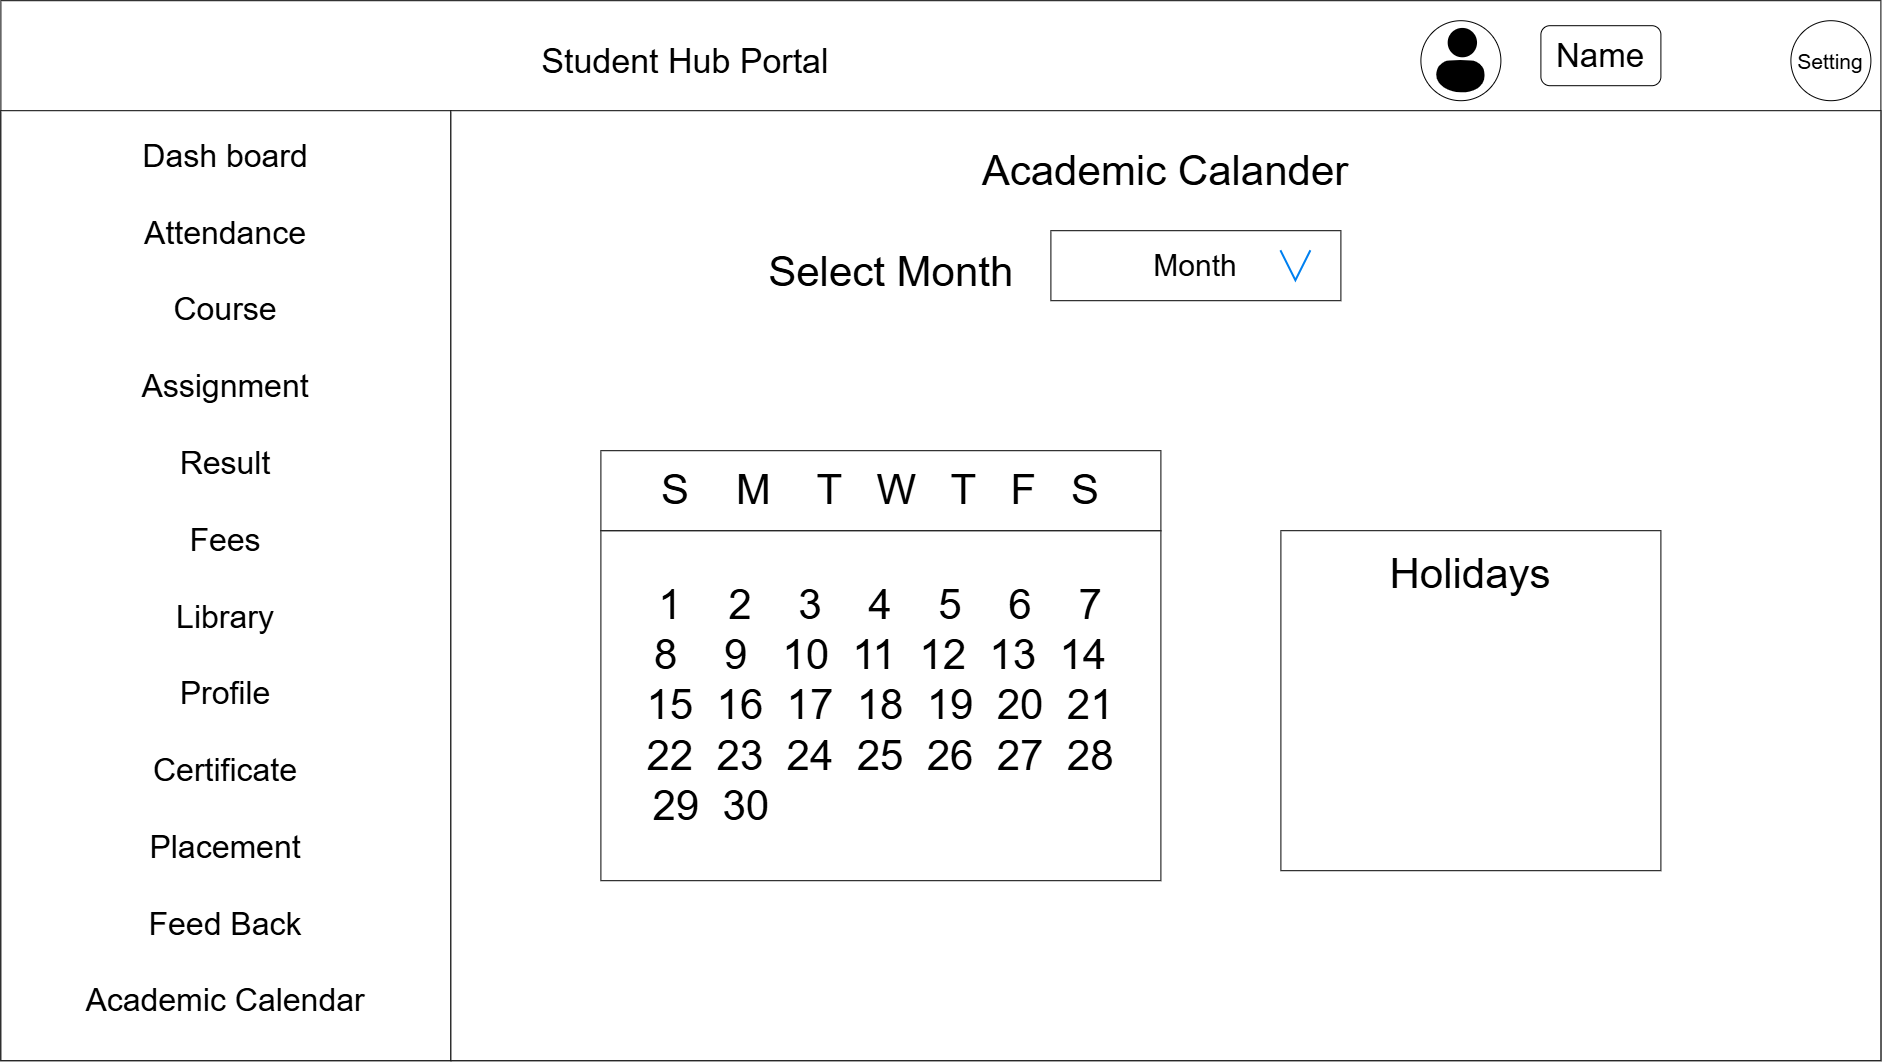

The diagram above was exported from draw.io. Its source (the exported page's mxGraphModel, read from the mxfile embedded in the PNG):
<mxGraphModel dx="2762" dy="2297" grid="1" gridSize="10" guides="1" tooltips="1" connect="1" arrows="1" fold="1" page="1" pageScale="1" pageWidth="827" pageHeight="1169" math="0" shadow="0">
  <root>
    <mxCell id="0" />
    <mxCell id="1" parent="0" />
    <mxCell id="A-En-aUqj-6rRw6twzDy-1" parent="1" style="rounded=0;whiteSpace=wrap;html=1;" value="&lt;font style=&quot;font-size: 34px;&quot;&gt;Student Hub Portal&amp;nbsp; &amp;nbsp; &amp;nbsp; &amp;nbsp; &amp;nbsp; &amp;nbsp; &amp;nbsp; &amp;nbsp; &amp;nbsp; &amp;nbsp; &amp;nbsp; &amp;nbsp; &amp;nbsp; &amp;nbsp; &amp;nbsp; &amp;nbsp; &amp;nbsp; &amp;nbsp; &amp;nbsp; &amp;nbsp; &amp;nbsp; &amp;nbsp; &amp;nbsp; &amp;nbsp; &amp;nbsp; &amp;nbsp; &amp;nbsp;&amp;nbsp;&lt;/font&gt;&lt;div&gt;&lt;font style=&quot;font-size: 34px;&quot;&gt;&lt;br&gt;&lt;/font&gt;&lt;/div&gt;&lt;div&gt;&lt;font style=&quot;font-size: 34px;&quot;&gt;&lt;br&gt;&lt;/font&gt;&lt;/div&gt;&lt;div&gt;&lt;font style=&quot;font-size: 34px;&quot;&gt;&lt;br&gt;&lt;/font&gt;&lt;/div&gt;&lt;div&gt;&lt;font style=&quot;font-size: 34px;&quot;&gt;&lt;br&gt;&lt;/font&gt;&lt;/div&gt;&lt;div&gt;&lt;font style=&quot;font-size: 34px;&quot;&gt;&lt;br&gt;&lt;/font&gt;&lt;/div&gt;&lt;div&gt;&lt;font style=&quot;font-size: 34px;&quot;&gt;&lt;br&gt;&lt;/font&gt;&lt;/div&gt;&lt;div&gt;&lt;font style=&quot;font-size: 34px;&quot;&gt;&lt;br&gt;&lt;/font&gt;&lt;/div&gt;&lt;div&gt;&lt;font style=&quot;font-size: 34px;&quot;&gt;&lt;br&gt;&lt;/font&gt;&lt;/div&gt;&lt;div&gt;&lt;font style=&quot;font-size: 34px;&quot;&gt;&lt;br&gt;&lt;/font&gt;&lt;/div&gt;&lt;div&gt;&lt;font style=&quot;font-size: 34px;&quot;&gt;&lt;br&gt;&lt;/font&gt;&lt;/div&gt;&lt;div&gt;&lt;font style=&quot;font-size: 34px;&quot;&gt;&lt;br&gt;&lt;/font&gt;&lt;/div&gt;&lt;div&gt;&lt;font style=&quot;font-size: 34px;&quot;&gt;&lt;br&gt;&lt;/font&gt;&lt;/div&gt;&lt;div&gt;&lt;font style=&quot;font-size: 34px;&quot;&gt;&lt;br&gt;&lt;/font&gt;&lt;/div&gt;&lt;div&gt;&lt;font style=&quot;font-size: 34px;&quot;&gt;&lt;br&gt;&lt;/font&gt;&lt;/div&gt;&lt;div&gt;&lt;font style=&quot;font-size: 34px;&quot;&gt;&lt;br&gt;&lt;/font&gt;&lt;/div&gt;&lt;div&gt;&lt;font style=&quot;font-size: 34px;&quot;&gt;&lt;br&gt;&lt;/font&gt;&lt;/div&gt;&lt;div&gt;&lt;font style=&quot;font-size: 34px;&quot;&gt;&lt;br&gt;&lt;/font&gt;&lt;/div&gt;&lt;div&gt;&lt;font style=&quot;font-size: 34px;&quot;&gt;&lt;br&gt;&lt;/font&gt;&lt;/div&gt;&lt;div&gt;&lt;font style=&quot;font-size: 34px;&quot;&gt;&lt;br&gt;&lt;/font&gt;&lt;/div&gt;&lt;div&gt;&lt;font style=&quot;font-size: 34px;&quot;&gt;&lt;br&gt;&lt;/font&gt;&lt;/div&gt;&lt;div&gt;&lt;font style=&quot;font-size: 34px;&quot;&gt;&lt;br&gt;&lt;/font&gt;&lt;/div&gt;&lt;div&gt;&lt;font style=&quot;font-size: 34px;&quot;&gt;&lt;br&gt;&lt;/font&gt;&lt;/div&gt;&lt;div&gt;&lt;font style=&quot;font-size: 34px;&quot;&gt;&lt;br&gt;&lt;/font&gt;&lt;/div&gt;" vertex="1">
      <mxGeometry height="1060" width="1880" x="-490" y="-50" as="geometry" />
    </mxCell>
    <mxCell id="A-En-aUqj-6rRw6twzDy-2" parent="1" style="rounded=0;whiteSpace=wrap;html=1;" value="&lt;font style=&quot;font-size: 32px;&quot;&gt;Dash board&lt;/font&gt;&lt;div&gt;&lt;span style=&quot;font-size: 32px;&quot;&gt;&lt;br&gt;&lt;/span&gt;&lt;div&gt;&lt;div&gt;&lt;font style=&quot;font-size: 32px;&quot;&gt;Attendance&lt;/font&gt;&lt;/div&gt;&lt;div&gt;&lt;font style=&quot;font-size: 32px;&quot;&gt;&lt;br&gt;&lt;/font&gt;&lt;/div&gt;&lt;div&gt;&lt;font style=&quot;font-size: 32px;&quot;&gt;Course&lt;/font&gt;&lt;/div&gt;&lt;div&gt;&lt;font style=&quot;font-size: 32px;&quot;&gt;&lt;br&gt;&lt;/font&gt;&lt;/div&gt;&lt;div&gt;&lt;font style=&quot;font-size: 32px;&quot;&gt;Assignment&lt;/font&gt;&lt;/div&gt;&lt;div&gt;&lt;font style=&quot;font-size: 32px;&quot;&gt;&lt;br&gt;&lt;/font&gt;&lt;/div&gt;&lt;div&gt;&lt;font style=&quot;font-size: 32px;&quot;&gt;Result&lt;/font&gt;&lt;/div&gt;&lt;div&gt;&lt;font style=&quot;font-size: 32px;&quot;&gt;&lt;br&gt;&lt;/font&gt;&lt;/div&gt;&lt;div&gt;&lt;font style=&quot;font-size: 32px;&quot;&gt;Fees&lt;/font&gt;&lt;/div&gt;&lt;div&gt;&lt;font style=&quot;font-size: 32px;&quot;&gt;&lt;br&gt;&lt;/font&gt;&lt;/div&gt;&lt;div&gt;&lt;font style=&quot;font-size: 32px;&quot;&gt;Library&lt;/font&gt;&lt;/div&gt;&lt;div&gt;&lt;font style=&quot;font-size: 32px;&quot;&gt;&lt;br&gt;&lt;/font&gt;&lt;/div&gt;&lt;div&gt;&lt;font style=&quot;font-size: 32px;&quot;&gt;Profile&lt;/font&gt;&lt;/div&gt;&lt;div&gt;&lt;font style=&quot;font-size: 32px;&quot;&gt;&lt;br&gt;&lt;/font&gt;&lt;/div&gt;&lt;div&gt;&lt;font style=&quot;font-size: 32px;&quot;&gt;Certificate&lt;/font&gt;&lt;/div&gt;&lt;div&gt;&lt;font style=&quot;font-size: 32px;&quot;&gt;&lt;br&gt;&lt;/font&gt;&lt;/div&gt;&lt;div&gt;&lt;font style=&quot;font-size: 32px;&quot;&gt;Placement&lt;/font&gt;&lt;/div&gt;&lt;div&gt;&lt;font style=&quot;font-size: 32px;&quot;&gt;&lt;br&gt;&lt;/font&gt;&lt;/div&gt;&lt;div&gt;&lt;font style=&quot;font-size: 32px;&quot;&gt;Feed Back&lt;/font&gt;&lt;/div&gt;&lt;div&gt;&lt;font style=&quot;font-size: 32px;&quot;&gt;&lt;br&gt;&lt;/font&gt;&lt;/div&gt;&lt;div&gt;&lt;font style=&quot;font-size: 32px;&quot;&gt;Academic Calendar&lt;/font&gt;&lt;/div&gt;&lt;div&gt;&lt;br&gt;&lt;/div&gt;&lt;/div&gt;&lt;/div&gt;" vertex="1">
      <mxGeometry height="950" width="450" x="-490" y="60" as="geometry" />
    </mxCell>
    <mxCell id="A-En-aUqj-6rRw6twzDy-4" parent="1" style="rounded=0;whiteSpace=wrap;html=1;" value="&lt;span style=&quot;font-size: 42px;&quot;&gt;Academic Calander&lt;/span&gt;&lt;br&gt;&lt;div&gt;&lt;font style=&quot;font-size: 42px;&quot;&gt;&lt;br&gt;&lt;/font&gt;&lt;/div&gt;&lt;div&gt;&lt;font style=&quot;font-size: 42px;&quot;&gt;Select Month&amp;nbsp; &amp;nbsp; &amp;nbsp; &amp;nbsp; &amp;nbsp; &amp;nbsp; &amp;nbsp; &amp;nbsp; &amp;nbsp; &amp;nbsp; &amp;nbsp; &amp;nbsp; &amp;nbsp; &amp;nbsp; &amp;nbsp; &amp;nbsp; &amp;nbsp; &amp;nbsp; &amp;nbsp; &amp;nbsp; &amp;nbsp; &amp;nbsp; &amp;nbsp; &amp;nbsp;&lt;/font&gt;&lt;/div&gt;&lt;div&gt;&lt;font style=&quot;font-size: 42px;&quot;&gt;&lt;br&gt;&lt;/font&gt;&lt;/div&gt;&lt;div&gt;&lt;font style=&quot;font-size: 42px;&quot;&gt;&lt;br&gt;&lt;/font&gt;&lt;/div&gt;&lt;div&gt;&lt;font style=&quot;font-size: 42px;&quot;&gt;&lt;br&gt;&lt;/font&gt;&lt;/div&gt;&lt;div&gt;&lt;font style=&quot;font-size: 42px;&quot;&gt;&lt;br&gt;&lt;/font&gt;&lt;/div&gt;&lt;div&gt;&lt;font style=&quot;font-size: 42px;&quot;&gt;&lt;br&gt;&lt;/font&gt;&lt;/div&gt;&lt;div&gt;&lt;font style=&quot;font-size: 42px;&quot;&gt;&lt;br&gt;&lt;/font&gt;&lt;/div&gt;&lt;div&gt;&lt;font style=&quot;font-size: 42px;&quot;&gt;&lt;br&gt;&lt;/font&gt;&lt;/div&gt;&lt;div&gt;&lt;font style=&quot;font-size: 42px;&quot;&gt;&lt;br&gt;&lt;/font&gt;&lt;/div&gt;&lt;div&gt;&lt;font style=&quot;font-size: 42px;&quot;&gt;&lt;br&gt;&lt;/font&gt;&lt;/div&gt;&lt;div&gt;&lt;font style=&quot;font-size: 42px;&quot;&gt;&lt;br&gt;&lt;/font&gt;&lt;/div&gt;&lt;div&gt;&lt;font style=&quot;font-size: 42px;&quot;&gt;&lt;br&gt;&lt;/font&gt;&lt;/div&gt;&lt;div&gt;&lt;font style=&quot;font-size: 42px;&quot;&gt;&lt;br&gt;&lt;/font&gt;&lt;/div&gt;&lt;div&gt;&lt;font style=&quot;font-size: 42px;&quot;&gt;&lt;br&gt;&lt;/font&gt;&lt;/div&gt;&lt;div&gt;&lt;br&gt;&lt;/div&gt;&lt;div&gt;&lt;br&gt;&lt;/div&gt;&lt;div&gt;&lt;br&gt;&lt;/div&gt;&lt;div&gt;&lt;br&gt;&lt;/div&gt;&lt;div&gt;&lt;br&gt;&lt;/div&gt;" vertex="1">
      <mxGeometry height="950" width="1430" x="-40" y="60" as="geometry" />
    </mxCell>
    <mxCell id="A-En-aUqj-6rRw6twzDy-5" parent="1" style="ellipse;whiteSpace=wrap;html=1;shapeInside=1;aspect=fixed;" value="&lt;font style=&quot;font-size: 21px;&quot;&gt;Setting&lt;/font&gt;" vertex="1">
      <mxGeometry height="80" width="80" x="1300" y="-30" as="geometry" />
    </mxCell>
    <mxCell id="A-En-aUqj-6rRw6twzDy-8" parent="1" style="ellipse;whiteSpace=wrap;html=1;shapeInside=1;aspect=fixed;" value="" vertex="1">
      <mxGeometry height="80" width="80" x="930" y="-30" as="geometry" />
    </mxCell>
    <mxCell id="A-En-aUqj-6rRw6twzDy-9" parent="1" style="shape=image;html=1;verticalAlign=top;verticalLabelPosition=bottom;labelBackgroundColor=#ffffff;imageAspect=0;aspect=fixed;image=https://icons.diagrams.net/icon-cache1/ecommerce_icon-2488/user-702.svg" value="" vertex="1">
      <mxGeometry height="70" width="70" x="935" y="-25" as="geometry" />
    </mxCell>
    <mxCell id="A-En-aUqj-6rRw6twzDy-10" parent="1" style="rounded=1;whiteSpace=wrap;html=1;" value="&lt;font style=&quot;font-size: 33px;&quot;&gt;Name&lt;/font&gt;" vertex="1">
      <mxGeometry height="60" width="120" x="1050" y="-25" as="geometry" />
    </mxCell>
    <mxCell id="1l_05Tgem7U7hI-Um3kU-1" parent="1" style="rounded=0;whiteSpace=wrap;html=1;" value="&lt;font style=&quot;font-size: 30px;&quot;&gt;Month&lt;/font&gt;" vertex="1">
      <mxGeometry height="70" width="290" x="560" y="180" as="geometry" />
    </mxCell>
    <mxCell id="1l_05Tgem7U7hI-Um3kU-2" parent="1" style="rounded=0;whiteSpace=wrap;html=1;" value="&lt;span style=&quot;font-size: 42px;&quot;&gt;1&amp;nbsp; &amp;nbsp; 2&amp;nbsp; &amp;nbsp; 3&amp;nbsp; &amp;nbsp; 4&amp;nbsp; &amp;nbsp; 5&amp;nbsp; &amp;nbsp; 6&amp;nbsp; &amp;nbsp; 7&lt;/span&gt;&lt;div&gt;&lt;span style=&quot;font-size: 42px; background-color: transparent; color: light-dark(rgb(0, 0, 0), rgb(255, 255, 255));&quot;&gt;8&amp;nbsp; &amp;nbsp; 9&amp;nbsp; &amp;nbsp;&lt;/span&gt;&lt;span style=&quot;font-size: 42px; background-color: transparent; color: light-dark(rgb(0, 0, 0), rgb(255, 255, 255));&quot;&gt;10&amp;nbsp; 11&amp;nbsp; 12&amp;nbsp; 13&amp;nbsp; 14&lt;/span&gt;&lt;/div&gt;&lt;div&gt;&lt;span style=&quot;font-size: 42px; background-color: transparent; color: light-dark(rgb(0, 0, 0), rgb(255, 255, 255));&quot;&gt;15&amp;nbsp; 16&amp;nbsp; 17&amp;nbsp; 18&amp;nbsp; 19&amp;nbsp; 20&amp;nbsp; 21&lt;/span&gt;&lt;/div&gt;&lt;div&gt;&lt;span style=&quot;font-size: 42px; background-color: transparent; color: light-dark(rgb(0, 0, 0), rgb(255, 255, 255));&quot;&gt;22&amp;nbsp; 23&amp;nbsp; 24&amp;nbsp; 25&amp;nbsp; 26&amp;nbsp; 27&amp;nbsp; 28&lt;/span&gt;&lt;/div&gt;&lt;div&gt;&lt;span style=&quot;font-size: 42px; background-color: transparent; color: light-dark(rgb(0, 0, 0), rgb(255, 255, 255));&quot;&gt;29&amp;nbsp; 30&amp;nbsp; &amp;nbsp; &amp;nbsp; &amp;nbsp; &amp;nbsp; &amp;nbsp; &amp;nbsp; &amp;nbsp; &amp;nbsp; &amp;nbsp; &amp;nbsp; &amp;nbsp; &amp;nbsp; &amp;nbsp; &amp;nbsp;&lt;/span&gt;&lt;/div&gt;" vertex="1">
      <mxGeometry height="350" width="560" x="110" y="480" as="geometry" />
    </mxCell>
    <mxCell id="1l_05Tgem7U7hI-Um3kU-3" parent="1" style="rounded=0;whiteSpace=wrap;html=1;" value="&lt;span style=&quot;font-size: 42px;&quot;&gt;S&amp;nbsp; &amp;nbsp; M&amp;nbsp; &amp;nbsp; T&amp;nbsp; &amp;nbsp;W&amp;nbsp; &amp;nbsp;T&amp;nbsp; &amp;nbsp;F&amp;nbsp; &amp;nbsp;S&lt;/span&gt;" vertex="1">
      <mxGeometry height="80" width="560" x="110" y="400" as="geometry" />
    </mxCell>
    <mxCell id="1l_05Tgem7U7hI-Um3kU-4" parent="1" style="rounded=0;whiteSpace=wrap;html=1;" value="&lt;span style=&quot;font-size: 42px;&quot;&gt;Holidays&lt;/span&gt;&lt;div&gt;&lt;span style=&quot;font-size: 42px;&quot;&gt;&lt;br&gt;&lt;/span&gt;&lt;/div&gt;&lt;div&gt;&lt;span style=&quot;font-size: 42px;&quot;&gt;&lt;br&gt;&lt;/span&gt;&lt;/div&gt;&lt;div&gt;&lt;span style=&quot;font-size: 42px;&quot;&gt;&lt;br&gt;&lt;/span&gt;&lt;/div&gt;&lt;div&gt;&lt;span style=&quot;font-size: 42px;&quot;&gt;&lt;br&gt;&lt;/span&gt;&lt;/div&gt;&lt;div&gt;&lt;span style=&quot;font-size: 42px;&quot;&gt;&lt;br&gt;&lt;/span&gt;&lt;/div&gt;" vertex="1">
      <mxGeometry height="340" width="380" x="790" y="480" as="geometry" />
    </mxCell>
    <mxCell id="1l_05Tgem7U7hI-Um3kU-5" parent="1" style="html=1;verticalLabelPosition=bottom;labelBackgroundColor=#ffffff;verticalAlign=top;shadow=0;dashed=0;strokeWidth=2;shape=mxgraph.ios7.misc.down;strokeColor=#0080f0;" value="" vertex="1">
      <mxGeometry height="30" width="30" x="790" y="200" as="geometry" />
    </mxCell>
  </root>
</mxGraphModel>